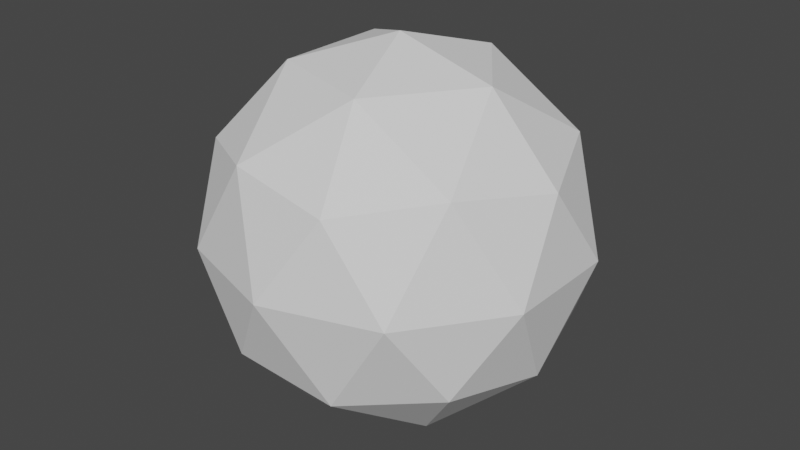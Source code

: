 # Source: Crystal.blend  (saved by Blender 2.93.20; exported with 4.5.12 LTS)
import bpy
from mathutils import Matrix  # noqa: F401  (used for matrix-valued properties, if any)

bpy.ops.wm.read_factory_settings(use_empty=True)
scene = bpy.context.scene
scene.name = 'Scene'

# ---- collections
col_collection = bpy.data.collections.new('Collection'); scene.collection.children.link(col_collection)

# ---- world
world_world = bpy.data.worlds.new('World'); scene.world = world_world
world_world.use_nodes = True; world_world.node_tree.nodes.clear()
_N = world_world.node_tree.nodes; _L = world_world.node_tree.links
n0 = _N.new('ShaderNodeOutputWorld'); n0.name = 'World Output'; n0.location = (300, 300)
n1 = _N.new('ShaderNodeBackground'); n1.name = 'Background'; n1.location = (10, 300)
n1.inputs[0].default_value = (0.05088, 0.05088, 0.05088, 1.0)
_L.new(n1.outputs[0], n0.inputs[0])
n0.is_active_output = True
world_world.color = (0.05088, 0.05088, 0.05088)
world_world.use_sun_shadow = False
world_world.sun_shadow_jitter_overblur = 0.0

# ---- meshes
me_icosphere = bpy.data.meshes.new('Icosphere')
me_icosphere.from_pydata([(0.0, 0.0, -1.0), (0.7236, -0.5257, -0.4472), (-0.2764, -0.8506, -0.4472), (-0.8944, 0.0, -0.4472), (-0.2764, 0.8506, -0.4472), (0.7236, 0.5257, -0.4472), (0.2764, -0.8506, 0.4472), (-0.7236, -0.5257, 0.4472), (-0.7236, 0.5257, 0.4472), (0.2764, 0.8506, 0.4472), (0.8944, 0.0, 0.4472), (0.0, 0.0, 1.0), (-0.1625, -0.5, -0.8507), (0.4253, -0.309, -0.8507), (0.2629, -0.809, -0.5257), (0.8506, 0.0, -0.5257), (0.4253, 0.309, -0.8507), (-0.5257, 0.0, -0.8507), (-0.6882, -0.5, -0.5257), (-0.1625, 0.5, -0.8507), (-0.6882, 0.5, -0.5257), (0.2629, 0.809, -0.5257), (0.9511, -0.309, 0.0), (0.9511, 0.309, 0.0), (0.0, -1.0, 0.0), (0.5878, -0.809, 0.0), (-0.9511, -0.309, 0.0), (-0.5878, -0.809, 0.0), (-0.5878, 0.809, 0.0), (-0.9511, 0.309, 0.0), (0.5878, 0.809, 0.0), (0.0, 1.0, 0.0), (0.6882, -0.5, 0.5257), (-0.2629, -0.809, 0.5257), (-0.8506, 0.0, 0.5257), (-0.2629, 0.809, 0.5257), (0.6882, 0.5, 0.5257), (0.1625, -0.5, 0.8507), (0.5257, 0.0, 0.8507), (-0.4253, -0.309, 0.8507), (-0.4253, 0.309, 0.8507), (0.1625, 0.5, 0.8507)], [], [(0, 13, 12), (1, 13, 15), (0, 12, 17), (0, 17, 19), (0, 19, 16), (1, 15, 22), (2, 14, 24), (3, 18, 26), (4, 20, 28), (5, 21, 30), (1, 22, 25), (2, 24, 27), (3, 26, 29), (4, 28, 31), (5, 30, 23), (6, 32, 37), (7, 33, 39), (8, 34, 40), (9, 35, 41), (10, 36, 38), (38, 41, 11), (38, 36, 41), (36, 9, 41), (41, 40, 11), (41, 35, 40), (35, 8, 40), (40, 39, 11), (40, 34, 39), (34, 7, 39), (39, 37, 11), (39, 33, 37), (33, 6, 37), (37, 38, 11), (37, 32, 38), (32, 10, 38), (23, 36, 10), (23, 30, 36), (30, 9, 36), (31, 35, 9), (31, 28, 35), (28, 8, 35), (29, 34, 8), (29, 26, 34), (26, 7, 34), (27, 33, 7), (27, 24, 33), (24, 6, 33), (25, 32, 6), (25, 22, 32), (22, 10, 32), (30, 31, 9), (30, 21, 31), (21, 4, 31), (28, 29, 8), (28, 20, 29), (20, 3, 29), (26, 27, 7), (26, 18, 27), (18, 2, 27), (24, 25, 6), (24, 14, 25), (14, 1, 25), (22, 23, 10), (22, 15, 23), (15, 5, 23), (16, 21, 5), (16, 19, 21), (19, 4, 21), (19, 20, 4), (19, 17, 20), (17, 3, 20), (17, 18, 3), (17, 12, 18), (12, 2, 18), (15, 16, 5), (15, 13, 16), (13, 0, 16), (12, 14, 2), (12, 13, 14), (13, 1, 14)])
_uv = me_icosphere.uv_layers.new(name='UVMap')
_uv.uv.foreach_set('vector', [0.1818, 0.0, 0.2273, 0.07873, 0.1364, 0.07873, 0.2727, 0.1575, 0.3182, 0.07873, 0.3636, 0.1575, 0.9091, 0.0, 0.9545, 0.07873, 0.8636, 0.07873, 0.7273, 0.0, 0.7727, 0.07873, 0.6818, 0.07873, 0.5455, 0.0, 0.5909, 0.07873, 0.5, 0.07873, 0.2727, 0.1575, 0.3636, 0.1575, 0.3182, 0.2362, 0.09091, 0.1575, 0.1818, 0.1575, 0.1364, 0.2362, 0.8182, 0.1575, 0.9091, 0.1575, 0.8636, 0.2362, 0.6364, 0.1575, 0.7273, 0.1575, 0.6818, 0.2362, 0.4545, 0.1575, 0.5455, 0.1575, 0.5, 0.2362, 0.2727, 0.1575, 0.3182, 0.2362, 0.2273, 0.2362, 0.09091, 0.1575, 0.1364, 0.2362, 0.04546, 0.2362, 0.8182, 0.1575, 0.8636, 0.2362, 0.7727, 0.2362, 0.6364, 0.1575, 0.6818, 0.2362, 0.5909, 0.2362, 0.4545, 0.1575, 0.5, 0.2362, 0.4091, 0.2362, 0.1818, 0.3149, 0.2727, 0.3149, 0.2273, 0.3937, 0.0, 0.3149, 0.09091, 0.3149, 0.04546, 0.3937, 0.7273, 0.3149, 0.8182, 0.3149, 0.7727, 0.3937, 0.5455, 0.3149, 0.6364, 0.3149, 0.5909, 0.3937, 0.3636, 0.3149, 0.4545, 0.3149, 0.4091, 0.3937, 0.4091, 0.3937, 0.5, 0.3937, 0.4545, 0.4724, 0.4091, 0.3937, 0.4545, 0.3149, 0.5, 0.3937, 0.4545, 0.3149, 0.5455, 0.3149, 0.5, 0.3937, 0.5909, 0.3937, 0.6818, 0.3937, 0.6364, 0.4724, 0.5909, 0.3937, 0.6364, 0.3149, 0.6818, 0.3937, 0.6364, 0.3149, 0.7273, 0.3149, 0.6818, 0.3937, 0.7727, 0.3937, 0.8636, 0.3937, 0.8182, 0.4724, 0.7727, 0.3937, 0.8182, 0.3149, 0.8636, 0.3937, 0.8182, 0.3149, 0.9091, 0.3149, 0.8636, 0.3937, 0.04546, 0.3937, 0.1364, 0.3937, 0.09091, 0.4724, 0.04546, 0.3937, 0.09091, 0.3149, 0.1364, 0.3937, 0.09091, 0.3149, 0.1818, 0.3149, 0.1364, 0.3937, 0.2273, 0.3937, 0.3182, 0.3937, 0.2727, 0.4724, 0.2273, 0.3937, 0.2727, 0.3149, 0.3182, 0.3937, 0.2727, 0.3149, 0.3636, 0.3149, 0.3182, 0.3937, 0.4091, 0.2362, 0.4545, 0.3149, 0.3636, 0.3149, 0.4091, 0.2362, 0.5, 0.2362, 0.4545, 0.3149, 0.5, 0.2362, 0.5455, 0.3149, 0.4545, 0.3149, 0.5909, 0.2362, 0.6364, 0.3149, 0.5455, 0.3149, 0.5909, 0.2362, 0.6818, 0.2362, 0.6364, 0.3149, 0.6818, 0.2362, 0.7273, 0.3149, 0.6364, 0.3149, 0.7727, 0.2362, 0.8182, 0.3149, 0.7273, 0.3149, 0.7727, 0.2362, 0.8636, 0.2362, 0.8182, 0.3149, 0.8636, 0.2362, 0.9091, 0.3149, 0.8182, 0.3149, 0.04546, 0.2362, 0.09091, 0.3149, 0.0, 0.3149, 0.04546, 0.2362, 0.1364, 0.2362, 0.09091, 0.3149, 0.1364, 0.2362, 0.1818, 0.3149, 0.09091, 0.3149, 0.2273, 0.2362, 0.2727, 0.3149, 0.1818, 0.3149, 0.2273, 0.2362, 0.3182, 0.2362, 0.2727, 0.3149, 0.3182, 0.2362, 0.3636, 0.3149, 0.2727, 0.3149, 0.5, 0.2362, 0.5909, 0.2362, 0.5455, 0.3149, 0.5, 0.2362, 0.5455, 0.1575, 0.5909, 0.2362, 0.5455, 0.1575, 0.6364, 0.1575, 0.5909, 0.2362, 0.6818, 0.2362, 0.7727, 0.2362, 0.7273, 0.3149, 0.6818, 0.2362, 0.7273, 0.1575, 0.7727, 0.2362, 0.7273, 0.1575, 0.8182, 0.1575, 0.7727, 0.2362, 0.8636, 0.2362, 0.9545, 0.2362, 0.9091, 0.3149, 0.8636, 0.2362, 0.9091, 0.1575, 0.9545, 0.2362, 0.9091, 0.1575, 1.0, 0.1575, 0.9545, 0.2362, 0.1364, 0.2362, 0.2273, 0.2362, 0.1818, 0.3149, 0.1364, 0.2362, 0.1818, 0.1575, 0.2273, 0.2362, 0.1818, 0.1575, 0.2727, 0.1575, 0.2273, 0.2362, 0.3182, 0.2362, 0.4091, 0.2362, 0.3636, 0.3149, 0.3182, 0.2362, 0.3636, 0.1575, 0.4091, 0.2362, 0.3636, 0.1575, 0.4545, 0.1575, 0.4091, 0.2362, 0.5, 0.07873, 0.5455, 0.1575, 0.4545, 0.1575, 0.5, 0.07873, 0.5909, 0.07873, 0.5455, 0.1575, 0.5909, 0.07873, 0.6364, 0.1575, 0.5455, 0.1575, 0.6818, 0.07873, 0.7273, 0.1575, 0.6364, 0.1575, 0.6818, 0.07873, 0.7727, 0.07873, 0.7273, 0.1575, 0.7727, 0.07873, 0.8182, 0.1575, 0.7273, 0.1575, 0.8636, 0.07873, 0.9091, 0.1575, 0.8182, 0.1575, 0.8636, 0.07873, 0.9545, 0.07873, 0.9091, 0.1575, 0.9545, 0.07873, 1.0, 0.1575, 0.9091, 0.1575, 0.3636, 0.1575, 0.4091, 0.07873, 0.4545, 0.1575, 0.3636, 0.1575, 0.3182, 0.07873, 0.4091, 0.07873, 0.3182, 0.07873, 0.3636, 0.0, 0.4091, 0.07873, 0.1364, 0.07873, 0.1818, 0.1575, 0.09091, 0.1575, 0.1364, 0.07873, 0.2273, 0.07873, 0.1818, 0.1575, 0.2273, 0.07873, 0.2727, 0.1575, 0.1818, 0.1575])
me_icosphere.use_remesh_fix_poles = True
me_icosphere.use_remesh_preserve_attributes = False
me_icosphere.update()

# ---- objects
ob_icosphere = bpy.data.objects.new('Icosphere', me_icosphere)

# ---- transforms, parenting, visibility, modifiers, constraints
ob_icosphere.location = (0.0, 0.0, 0.0)

# ---- collection membership
col_collection.objects.link(ob_icosphere)

# ---- scene / render settings (as saved in the file)
scene.frame_start = 1; scene.frame_end = 250; scene.frame_set(1)
scene.render.engine = 'BLENDER_EEVEE_NEXT'
scene.cycles.use_denoising = False
scene.cycles.samples = 128
scene.cycles.sampling_pattern = 'TABULATED_SOBOL'
scene.cycles.use_adaptive_sampling = False
scene.cycles.use_light_tree = False
scene.view_settings.view_transform = 'Filmic'
bpy.context.view_layer.update()

# ---- added for rendering (the .blend has no active camera and no usable light): camera, sun
cam_auto = bpy.data.cameras.new('AutoCamera')
cam_auto.lens = 50.0
cam_auto.sensor_width = 36.0
cam_auto.clip_end = 1000.0
ob_auto_camera = bpy.data.objects.new('AutoCamera', cam_auto)
scene.collection.objects.link(ob_auto_camera)
ob_auto_camera.location = (3.15365, -3.78438, 2.52292)
ob_auto_camera.rotation_euler = (1.09748, -7.21219e-08, 0.694738)
scene.camera = ob_auto_camera
light_auto_sun = bpy.data.lights.new('AutoSun', 'SUN')
light_auto_sun.energy = 3.0
light_auto_sun.angle = 0.0523599
ob_auto_sun = bpy.data.objects.new('AutoSun', light_auto_sun)
scene.collection.objects.link(ob_auto_sun)
ob_auto_sun.rotation_euler = (0.872665, 0.174533, 0.523599)
bpy.context.view_layer.update()
